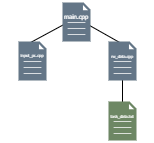

The diagram above was exported from draw.io. Its source (the exported page's mxGraphModel, read from the mxfile embedded in the PNG):
<mxGraphModel dx="293" dy="177" grid="1" gridSize="10" guides="1" tooltips="1" connect="1" arrows="1" fold="1" page="1" pageScale="1" pageWidth="900" pageHeight="900" math="0" shadow="0">
  <root>
    <mxCell id="0" />
    <mxCell id="1" parent="0" />
    <mxCell id="2" value="" style="endArrow=none;html=1;rounded=0;" edge="1" parent="1">
      <mxGeometry width="50" height="50" relative="1" as="geometry">
        <mxPoint x="540" y="314" as="sourcePoint" />
        <mxPoint x="540" y="269" as="targetPoint" />
      </mxGeometry>
    </mxCell>
    <mxCell id="3" value="" style="endArrow=none;html=1;rounded=0;exitX=0.431;exitY=0.074;exitDx=0;exitDy=0;exitPerimeter=0;" edge="1" source="5" parent="1">
      <mxGeometry width="50" height="50" relative="1" as="geometry">
        <mxPoint x="434" y="242" as="sourcePoint" />
        <mxPoint x="487" y="220" as="targetPoint" />
      </mxGeometry>
    </mxCell>
    <mxCell id="4" value="" style="sketch=0;pointerEvents=1;shadow=0;dashed=0;html=1;labelPosition=center;verticalLabelPosition=bottom;verticalAlign=top;align=center;outlineConnect=0;shape=mxgraph.veeam2.file;fillColor=#647687;strokeColor=#314354;fontColor=#ffffff;" vertex="1" parent="1">
      <mxGeometry x="436" y="240" width="28.000000000000004" height="39" as="geometry" />
    </mxCell>
    <mxCell id="5" value="&lt;font face=&quot;Tahoma&quot;&gt;input_pr..cpp&lt;/font&gt;" style="text;html=1;align=center;verticalAlign=middle;whiteSpace=wrap;rounded=0;fontFamily=Gothic;fontSize=4;fontColor=#FFFFFF;" vertex="1" parent="1">
      <mxGeometry x="420" y="240" width="60" height="30" as="geometry" />
    </mxCell>
    <mxCell id="6" value="" style="sketch=0;pointerEvents=1;shadow=0;dashed=0;html=1;labelPosition=center;verticalLabelPosition=bottom;verticalAlign=top;align=center;outlineConnect=0;shape=mxgraph.veeam2.file;fillColor=#6d8764;strokeColor=#3A5431;fontColor=#ffffff;" vertex="1" parent="1">
      <mxGeometry x="526" y="300" width="28.000000000000004" height="39" as="geometry" />
    </mxCell>
    <mxCell id="7" value="&lt;font style=&quot;font-size: 4px;&quot; face=&quot;Tahoma&quot;&gt;task_data.txt&lt;/font&gt;" style="text;html=1;align=center;verticalAlign=middle;whiteSpace=wrap;rounded=0;fontFamily=Gothic;fontSize=7;fontColor=#FFFFFF;" vertex="1" parent="1">
      <mxGeometry x="510" y="300" width="60" height="30" as="geometry" />
    </mxCell>
    <mxCell id="8" value="" style="endArrow=none;html=1;rounded=0;exitX=0.441;exitY=0.02;exitDx=0;exitDy=0;exitPerimeter=0;entryX=0.6;entryY=0.633;entryDx=0;entryDy=0;entryPerimeter=0;" edge="1" source="10" target="12" parent="1">
      <mxGeometry width="50" height="50" relative="1" as="geometry">
        <mxPoint x="460" y="270" as="sourcePoint" />
        <mxPoint x="508" y="222" as="targetPoint" />
      </mxGeometry>
    </mxCell>
    <mxCell id="9" value="" style="sketch=0;pointerEvents=1;shadow=0;dashed=0;html=1;labelPosition=center;verticalLabelPosition=bottom;verticalAlign=top;align=center;outlineConnect=0;shape=mxgraph.veeam2.file;fillColor=#647687;strokeColor=#314354;fontColor=#ffffff;" vertex="1" parent="1">
      <mxGeometry x="526" y="240" width="28.000000000000004" height="39" as="geometry" />
    </mxCell>
    <mxCell id="10" value="&lt;font style=&quot;font-size: 4px;&quot; face=&quot;Tahoma&quot;&gt;rw_data.cpp&lt;/font&gt;" style="text;html=1;align=center;verticalAlign=middle;whiteSpace=wrap;rounded=0;fontFamily=Gothic;fontSize=6;fontColor=#FFFFFF;" vertex="1" parent="1">
      <mxGeometry x="510" y="240" width="60" height="30" as="geometry" />
    </mxCell>
    <mxCell id="11" value="" style="sketch=0;pointerEvents=1;shadow=0;dashed=0;html=1;labelPosition=center;verticalLabelPosition=bottom;verticalAlign=top;align=center;outlineConnect=0;shape=mxgraph.veeam2.file;fillColor=#647687;strokeColor=#314354;fontColor=#ffffff;" vertex="1" parent="1">
      <mxGeometry x="480" y="201" width="28.000000000000004" height="39" as="geometry" />
    </mxCell>
    <mxCell id="12" value="&lt;font face=&quot;Tahoma&quot;&gt;main.cpp&lt;/font&gt;" style="text;html=1;align=center;verticalAlign=middle;whiteSpace=wrap;rounded=0;fontFamily=Gothic;fontSize=6;fontColor=#FFFFFF;" vertex="1" parent="1">
      <mxGeometry x="464" y="201" width="60" height="30" as="geometry" />
    </mxCell>
  </root>
</mxGraphModel>